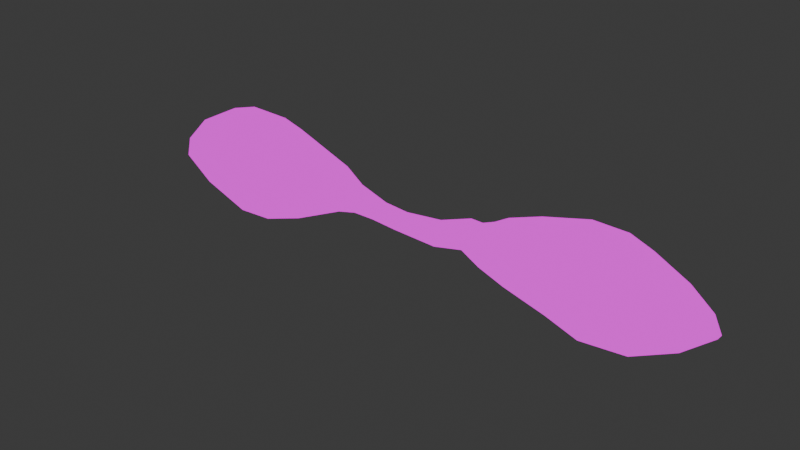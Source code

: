 # Source: Oton_Death_Mask.blend  (saved by Blender 5.1.30; exported with 4.5.12 LTS)
import bpy
from mathutils import Matrix  # noqa: F401  (used for matrix-valued properties, if any)

bpy.ops.wm.read_factory_settings(use_empty=True)
scene = bpy.context.scene
scene.name = 'Scene'

# ---- collections
col_collection = bpy.data.collections.new('Collection'); scene.collection.children.link(col_collection)

# ---- images (referenced by path relative to the original .blend; pixels are not part of the script)
import os
ASSET_DIR = os.environ.get("B2B_ASSET_DIR", "")  # directory of the original .blend (textures are referenced by path, not embedded)
HERE = os.path.dirname(os.path.abspath(__file__))  # packed textures are extracted next to this script under _unpacked/

def load_image(name, relpath, width, height, colorspace="sRGB"):
    """Load a texture the original file referenced (path relative to the .blend, or extracted next to this script)."""
    p = next((c for c in (os.path.join(HERE, relpath), os.path.join(ASSET_DIR, relpath)) if relpath and os.path.exists(c)), "")
    if p:
        img = bpy.data.images.load(p, check_existing=True)
        img.name = name
    else:  # same state as the original file: an image datablock whose file is absent (Cycles renders it pink)
        img = bpy.data.images.new(name, width, height)
        img.source = "FILE"
        img.filepath = "//" + (relpath or name)
    img.colorspace_settings.name = colorspace
    return img
img_oton_death_mask_texture_png = load_image('Oton Death Mask Texture.png', 'Oton Death Mask Texture.png', 1024, 1024, 'sRGB')

# ---- materials (node trees are filled in below, after node groups)
mat_material_004 = bpy.data.materials.new('Material.004')
mat_material = bpy.data.materials.new('Material')
mat_material.alpha_threshold = 0.0
mat_material.use_backface_culling_lightprobe_volume = False
mat_material.roughness = 0.5
mat_material.line_color = (0.0, 0.0, 0.0, 1.0)

# ---- material node trees
mat_material_004.use_nodes = True; mat_material_004.node_tree.nodes.clear()
_N = mat_material_004.node_tree.nodes; _L = mat_material_004.node_tree.links
n0 = _N.new('ShaderNodeOutputMaterial'); n0.name = 'Material Output'; n0.location = (200, 100)
n1 = _N.new('ShaderNodeEmission'); n1.name = 'Emission'; n1.location = (-200, 100)
n2 = _N.new('ShaderNodeTexImage'); n2.name = 'Image Texture'; n2.location = (-636, 78)
n2.image = img_oton_death_mask_texture_png
_L.new(n1.outputs[0], n0.inputs[0])
_L.new(n2.outputs[0], n1.inputs[0])
n0.is_active_output = True
mat_material.use_nodes = True; mat_material.node_tree.nodes.clear()
_N = mat_material.node_tree.nodes; _L = mat_material.node_tree.links
n0 = _N.new('ShaderNodeOutputMaterial'); n0.name = 'Material Output'; n0.location = (200, 100)
n1 = _N.new('ShaderNodeEmission'); n1.name = 'Emission'; n1.location = (-200, 100)
n2 = _N.new('ShaderNodeTexImage'); n2.name = 'Image Texture'; n2.location = (-571, 59)
n2.image = img_oton_death_mask_texture_png
_L.new(n1.outputs[0], n0.inputs[0])
_L.new(n2.outputs[0], n1.inputs[0])
n0.is_active_output = True

# ---- world
world_world = bpy.data.worlds.new('World'); scene.world = world_world
world_world.use_nodes = True; world_world.node_tree.nodes.clear()
_N = world_world.node_tree.nodes; _L = world_world.node_tree.links
n0 = _N.new('ShaderNodeOutputWorld'); n0.name = 'World Output'; n0.location = (200, 100)
n1 = _N.new('ShaderNodeBackground'); n1.name = 'Background'; n1.location = (-200, 100)
n1.inputs[0].default_value = (0.05088, 0.05088, 0.05088, 1.0)
_L.new(n1.outputs[0], n0.inputs[0])
n0.is_active_output = True
world_world.color = (0.05088, 0.05088, 0.05088)
world_world.sun_shadow_jitter_overblur = 0.0

# ---- meshes
me_cube = bpy.data.meshes.new('Cube')
me_cube.from_pydata([(-0.107, 1.234, 0.4582), (-0.0455, 0.9216, -0.3427), (-0.08033, -3.532, -0.0313), (-0.01934, -1.14, -0.1964), (-0.1523, 1.234, 0.4582), (-0.1523, 0.9216, -0.3427), (-0.1523, -3.532, -0.03129), (-0.1523, -1.14, -0.1943), (-0.1523, -3.549, -0.2366), (-0.05009, -3.549, -0.2366), (-0.09369, -2.477, 0.5931), (-0.1523, -2.477, 0.5931), (-0.1523, -1.126, 0.2728), (-0.1004, -1.126, 0.2728), (-0.1523, 0.4549, 0.1866), (-0.1037, 0.4549, 0.1866), (-0.09703, -1.771, 0.5145), (-0.1523, -1.771, 0.5145), (-0.08701, -3.245, 0.2666), (-0.1523, -3.245, 0.2666), (-0.03496, -2.656, -0.6653), (-0.1523, -2.656, -0.6653), (-0.0274, -2.237, -0.6385), (-0.1523, -2.237, -0.6385), (-0.1523, -3.202, -0.4753), (-0.04253, -3.202, -0.4753), (0.03692, -0.7588, -0.02201), (0.1565, -0.7588, -0.02201), (0.2573, -0.4338, 0.0473), (0.1441, -0.4338, 0.0473), (0.2541, -0.1565, 0.02427), (0.1441, -0.1565, 0.02427), (0.1453, 0.2414, -0.06754), (0.03692, 0.2414, -0.06754), (-0.07627, 3.037, -0.06286), (-0.1523, 3.037, -0.06286), (-0.0447, 0.6305, -0.2355), (-0.1523, 0.6305, -0.2355), (-0.06089, 1.745, -0.6048), (-0.1523, 1.745, -0.6048), (-0.0532, 1.387, -0.4759), (-0.1523, 1.387, -0.4759), (-0.06858, 2.257, -0.5651), (-0.1523, 2.257, -0.5651), (-0.07243, 2.722, -0.3312), (-0.1523, 2.722, -0.3312), (-0.09166, 2.112, 0.5842), (-0.1523, 2.112, 0.5842), (-0.08396, 2.953, 0.1117), (-0.1523, 2.953, 0.1117), (-0.08781, 2.711, 0.3076), (-0.1523, 2.711, 0.3076), (-0.08973, 2.353, 0.4924), (-0.1523, 2.353, 0.4924), (-0.09935, 1.742, 0.5917), (-0.1523, 1.742, 0.5917), (-0.1523, 0.4254, -0.1205), (-0.0443, 0.4254, -0.1205), (0.1944, -0.3533, 0.2137), (0.1441, -0.3533, 0.2137), (0.08798, -0.7574, 0.2465), (0.03692, -0.7574, 0.2465), (0.03692, 0.2373, 0.1734), (0.08631, 0.2373, 0.1734), (0.194, -0.08912, 0.1932), (0.1441, -0.08912, 0.1932), (-0.02337, -1.747, -0.4735), (-0.1523, -1.747, -0.4724), (-0.1523, 0.8767, 0.3288), (-0.1054, 0.8767, 0.3288), (-0.1045, 0.7237, 0.2384), (-0.1523, 0.7237, 0.2384), (-0.1041, 0.5893, 0.1836), (-0.1523, 0.5893, 0.1836), (-0.1523, -2.793, 0.5011), (-0.09035, -2.793, 0.5011), (-0.09536, -2.008, 0.5827), (-0.1523, -2.008, 0.5827)], [], [(18, 19, 6, 2), (9, 2, 6, 8), (7, 67, 23, 21, 24, 8, 6, 19, 74, 11, 77, 17, 12), (26, 27, 3, 7), (3, 13, 16, 76, 10, 75, 18, 2, 9, 25, 20, 22, 66), (55, 4, 0, 54), (25, 9, 8, 24), (76, 77, 11, 10), (60, 61, 12, 13), (72, 73, 14, 15), (13, 12, 17, 16), (75, 74, 19, 18), (22, 20, 21, 23), (66, 22, 23, 67), (20, 25, 24, 21), (29, 28, 27, 26), (31, 30, 28, 29), (33, 32, 30, 31), (56, 57, 32, 33), (45, 35, 34, 44), (5, 1, 36, 37), (41, 39, 38, 40), (5, 41, 40, 1), (39, 43, 42, 38), (43, 45, 44, 42), (53, 47, 46, 52), (35, 49, 48, 34), (49, 51, 50, 48), (51, 53, 52, 50), (47, 55, 54, 46), (27, 60, 13, 3), (56, 14, 73, 71, 68, 4, 55, 47, 53, 51, 49, 35, 45, 43, 39, 41, 5, 37), (37, 36, 57, 56), (1, 40, 38, 42, 44, 34, 48, 50, 52, 46, 54, 0, 69, 70, 72, 15, 57, 36), (26, 7, 12, 61), (64, 65, 59, 58), (58, 59, 61, 60), (15, 14, 62, 63), (33, 62, 14, 56), (28, 58, 60, 27), (30, 64, 58, 28), (63, 62, 65, 64), (32, 63, 64, 30), (57, 15, 63, 32), (31, 65, 62, 33), (29, 26, 61, 59), (31, 29, 59, 65), (3, 66, 67, 7), (0, 4, 68, 69), (69, 68, 71, 70), (70, 71, 73, 72), (10, 11, 74, 75), (16, 17, 77, 76)])
_uv = me_cube.uv_layers.new(name='UVMap')
_uv.uv.foreach_set('vector', [0.4513, 0.9525, 0.4513, 0.9434, 0.4714, 0.9434, 0.4714, 0.9534, 0.01464, 0.8016, 0.01865, 0.8014, 0.01865, 0.8522, 0.01464, 0.8525, 0.8269, 0.7862, 0.867, 0.7495, 0.8994, 0.7275, 0.9271, 0.724, 0.9632, 0.7491, 0.9861, 0.7806, 0.985, 0.8078, 0.966, 0.8472, 0.9362, 0.8782, 0.9153, 0.8903, 0.8843, 0.889, 0.8686, 0.8799, 0.826, 0.848, 0.2022, 0.7048, 0.2022, 0.7183, 0.1806, 0.6984, 0.1806, 0.6834, 0.1841, 0.7825, 0.1851, 0.8442, 0.1427, 0.8759, 0.1271, 0.8849, 0.09633, 0.8863, 0.07555, 0.8742, 0.04589, 0.8434, 0.02701, 0.8042, 0.02592, 0.7772, 0.04869, 0.7459, 0.08455, 0.7209, 0.1121, 0.7244, 0.1443, 0.7461, 0.1025, 0.9434, 0.138, 0.9434, 0.138, 0.9497, 0.1025, 0.9508, 0.06425, 0.6958, 0.04469, 0.695, 0.04469, 0.6834, 0.06425, 0.6834, 0.3648, 0.9513, 0.3648, 0.9434, 0.3976, 0.9434, 0.3976, 0.9516, 0.2773, 0.977, 0.2773, 0.9699, 0.3031, 0.9434, 0.3031, 0.9506, 0.1831, 0.9501, 0.1831, 0.9434, 0.1925, 0.9434, 0.1925, 0.9502, 0.3031, 0.9506, 0.3031, 0.9434, 0.3482, 0.9434, 0.3482, 0.9511, 0.4197, 0.952, 0.4197, 0.9434, 0.4513, 0.9434, 0.4513, 0.9525, 0.1187, 0.6975, 0.09507, 0.6967, 0.09506, 0.6834, 0.1187, 0.6834, 0.1464, 0.698, 0.1187, 0.6975, 0.1187, 0.6834, 0.1464, 0.6834, 0.09507, 0.6967, 0.06425, 0.6958, 0.06425, 0.6834, 0.09506, 0.6834, 0.2205, 0.7169, 0.2205, 0.7297, 0.2022, 0.7183, 0.2022, 0.7048, 0.2362, 0.7169, 0.2362, 0.7293, 0.2205, 0.7297, 0.2205, 0.7169, 0.2586, 0.7048, 0.2586, 0.717, 0.2362, 0.7293, 0.2362, 0.7169, 0.269, 0.6834, 0.269, 0.6956, 0.2586, 0.717, 0.2586, 0.7048, 0.3987, 0.6834, 0.4164, 0.6834, 0.4164, 0.692, 0.3987, 0.6924, 0.297, 0.6834, 0.297, 0.6955, 0.2806, 0.6956, 0.2806, 0.6834, 0.3233, 0.6834, 0.3435, 0.6834, 0.3435, 0.6937, 0.3233, 0.6946, 0.297, 0.6834, 0.3233, 0.6834, 0.3233, 0.6946, 0.297, 0.6955, 0.3435, 0.6834, 0.3724, 0.6834, 0.3724, 0.6929, 0.3435, 0.6937, 0.3724, 0.6834, 0.3987, 0.6834, 0.3987, 0.6924, 0.3724, 0.6929, 0.05965, 0.9434, 0.07654, 0.9434, 0.07654, 0.9519, 0.05965, 0.9521, 0.01186, 0.9434, 0.01773, 0.9434, 0.01773, 0.9529, 0.01186, 0.954, 0.01773, 0.9434, 0.03461, 0.9434, 0.03461, 0.9524, 0.01773, 0.9529, 0.03461, 0.9434, 0.05965, 0.9434, 0.05965, 0.9521, 0.03461, 0.9524, 0.07654, 0.9434, 0.1025, 0.9434, 0.1025, 0.9508, 0.07654, 0.9519, 0.2092, 0.8054, 0.2093, 0.8407, 0.1851, 0.8442, 0.1841, 0.7825, 0.7234, 0.796, 0.7215, 0.8366, 0.7126, 0.8362, 0.7037, 0.8434, 0.6936, 0.8554, 0.67, 0.8725, 0.6364, 0.8901, 0.612, 0.8891, 0.596, 0.877, 0.5723, 0.8526, 0.5564, 0.8267, 0.5508, 0.8036, 0.5716, 0.7681, 0.6024, 0.7372, 0.6362, 0.732, 0.6599, 0.749, 0.6906, 0.7666, 0.7099, 0.7808, 0.2806, 0.6834, 0.2806, 0.6956, 0.269, 0.6956, 0.269, 0.6834, 0.3196, 0.7633, 0.3502, 0.7458, 0.3737, 0.7289, 0.4073, 0.7341, 0.4379, 0.7648, 0.4585, 0.8001, 0.453, 0.823, 0.4372, 0.8488, 0.4137, 0.873, 0.3978, 0.8851, 0.3734, 0.8861, 0.3401, 0.8685, 0.3166, 0.8515, 0.3066, 0.8397, 0.2978, 0.8325, 0.2889, 0.8329, 0.287, 0.7925, 0.3005, 0.7774, 0.8017, 0.809, 0.8269, 0.7862, 0.826, 0.848, 0.8016, 0.8445, 0.2305, 0.9918, 0.2305, 0.9849, 0.249, 0.9849, 0.249, 0.9919, 0.249, 0.9919, 0.249, 0.9849, 0.2773, 0.9699, 0.2773, 0.977, 0.1925, 0.9502, 0.1925, 0.9434, 0.2077, 0.9699, 0.2077, 0.9768, 0.7356, 0.803, 0.7359, 0.8348, 0.7215, 0.8366, 0.7234, 0.796, 0.2305, 0.8146, 0.2358, 0.8364, 0.2093, 0.8407, 0.2092, 0.8054, 0.2488, 0.8115, 0.2532, 0.8337, 0.2358, 0.8364, 0.2305, 0.8146, 0.2077, 0.9768, 0.2077, 0.9699, 0.2305, 0.9849, 0.2305, 0.9918, 0.2749, 0.7995, 0.2746, 0.8311, 0.2532, 0.8337, 0.2488, 0.8115, 0.287, 0.7925, 0.2889, 0.8329, 0.2746, 0.8311, 0.2749, 0.7995, 0.7619, 0.8151, 0.7574, 0.8375, 0.7359, 0.8348, 0.7356, 0.803, 0.7802, 0.8182, 0.8017, 0.809, 0.8016, 0.8445, 0.7749, 0.8402, 0.7619, 0.8151, 0.7802, 0.8182, 0.7749, 0.8402, 0.7574, 0.8375, 0.1806, 0.6984, 0.1464, 0.698, 0.1464, 0.6834, 0.1806, 0.6834, 0.138, 0.9497, 0.138, 0.9434, 0.163, 0.9434, 0.163, 0.9499, 0.163, 0.9499, 0.163, 0.9434, 0.1737, 0.9434, 0.1737, 0.9501, 0.1737, 0.9501, 0.1737, 0.9434, 0.1831, 0.9434, 0.1831, 0.9501, 0.3976, 0.9516, 0.3976, 0.9434, 0.4197, 0.9434, 0.4197, 0.952, 0.3482, 0.9511, 0.3482, 0.9434, 0.3648, 0.9434, 0.3648, 0.9513])
_ca = me_cube.color_attributes.new('Color', 'FLOAT_COLOR', 'POINT')
_ca.data.foreach_set('color', [1.0, 1.0, 1.0, 1.0, 1.0, 1.0, 1.0, 1.0, 1.0, 1.0, 1.0, 1.0, 1.0, 1.0, 1.0, 1.0, 1.0, 1.0, 1.0, 1.0, 1.0, 1.0, 1.0, 1.0, 1.0, 1.0, 1.0, 1.0, 1.0, 1.0, 1.0, 1.0, 1.0, 1.0, 1.0, 1.0, 1.0, 1.0, 1.0, 1.0, 1.0, 1.0, 1.0, 1.0, 1.0, 1.0, 1.0, 1.0, 1.0, 1.0, 1.0, 1.0, 1.0, 1.0, 1.0, 1.0, 1.0, 1.0, 1.0, 1.0, 1.0, 1.0, 1.0, 1.0, 1.0, 1.0, 1.0, 1.0, 1.0, 1.0, 1.0, 1.0, 1.0, 1.0, 1.0, 1.0, 1.0, 1.0, 1.0, 1.0, 1.0, 1.0, 1.0, 1.0, 1.0, 1.0, 1.0, 1.0, 1.0, 1.0, 1.0, 1.0, 1.0, 1.0, 1.0, 1.0, 1.0, 1.0, 1.0, 1.0, 1.0, 1.0, 1.0, 1.0, 1.0, 1.0, 1.0, 1.0, 1.0, 1.0, 1.0, 1.0, 1.0, 1.0, 1.0, 1.0, 1.0, 1.0, 1.0, 1.0, 1.0, 1.0, 1.0, 1.0, 1.0, 1.0, 1.0, 1.0, 1.0, 1.0, 1.0, 1.0, 1.0, 1.0, 1.0, 1.0, 1.0, 1.0, 1.0, 1.0, 1.0, 1.0, 1.0, 1.0, 1.0, 1.0, 1.0, 1.0, 1.0, 1.0, 1.0, 1.0, 1.0, 1.0, 1.0, 1.0, 1.0, 1.0, 1.0, 1.0, 1.0, 1.0, 1.0, 1.0, 1.0, 1.0, 1.0, 1.0, 1.0, 1.0, 1.0, 1.0, 1.0, 1.0, 1.0, 1.0, 1.0, 1.0, 1.0, 1.0, 1.0, 1.0, 1.0, 1.0, 1.0, 1.0, 1.0, 1.0, 1.0, 1.0, 1.0, 1.0, 1.0, 1.0, 1.0, 1.0, 1.0, 1.0, 1.0, 1.0, 1.0, 1.0, 1.0, 1.0, 1.0, 1.0, 1.0, 1.0, 1.0, 1.0, 1.0, 1.0, 1.0, 1.0, 1.0, 1.0, 1.0, 1.0, 1.0, 1.0, 1.0, 1.0, 1.0, 1.0, 1.0, 1.0, 1.0, 1.0, 1.0, 1.0, 1.0, 1.0, 1.0, 1.0, 1.0, 1.0, 1.0, 1.0, 1.0, 1.0, 1.0, 1.0, 1.0, 1.0, 1.0, 1.0, 1.0, 1.0, 1.0, 1.0, 1.0, 1.0, 1.0, 1.0, 1.0, 1.0, 1.0, 1.0, 1.0, 1.0, 1.0, 1.0, 1.0, 1.0, 1.0, 1.0, 1.0, 1.0, 1.0, 1.0, 1.0, 1.0, 1.0, 1.0, 1.0, 1.0, 1.0, 1.0, 1.0, 1.0, 1.0, 1.0, 1.0, 1.0, 1.0, 1.0, 1.0, 1.0, 1.0, 1.0, 1.0, 1.0, 1.0, 1.0, 1.0, 1.0, 1.0, 1.0, 1.0, 1.0, 1.0, 1.0, 1.0, 1.0, 1.0, 1.0, 1.0, 1.0, 1.0, 1.0, 1.0, 1.0])
me_cube.materials.append(mat_material_004)
me_cube.materials.append(mat_material)
me_cube.use_mirror_vertex_groups = False
me_cube.update()

# ---- objects
ob_cube = bpy.data.objects.new('Cube', me_cube)

# ---- transforms, parenting, visibility, modifiers, constraints
ob_cube.location = (0.0, 0.0, 0.0)
ob_cube.rotation_euler = (0.0, -0.0, -1.571)
ob_cube.lock_rotations_4d = False
ob_cube.empty_display_type = 'ARROWS'
ob_cube.lineart.crease_threshold = 0.0

# ---- collection membership
col_collection.objects.link(ob_cube)

# ---- scene / render settings (as saved in the file)
scene.frame_start = 1; scene.frame_end = 250; scene.frame_set(242)
scene.render.engine = 'BLENDER_EEVEE_NEXT'
scene.render.bake_bias = 0.0
scene.render.bake_samples = 0
scene.cycles.sampling_pattern = 'TABULATED_SOBOL'
scene.eevee.use_volume_custom_range = False
bpy.context.view_layer.update()

# ---- added for rendering (the .blend has no active camera): camera
cam_auto = bpy.data.cameras.new('AutoCamera')
cam_auto.lens = 50.0
cam_auto.sensor_width = 36.0
cam_auto.clip_end = 1000.0
ob_auto_camera = bpy.data.objects.new('AutoCamera', cam_auto)
scene.collection.objects.link(ob_auto_camera)
ob_auto_camera.location = (5.95854, -7.50995, 4.93552)
ob_auto_camera.rotation_euler = (1.09748, -7.21219e-08, 0.694738)
scene.camera = ob_auto_camera
bpy.context.view_layer.update()
